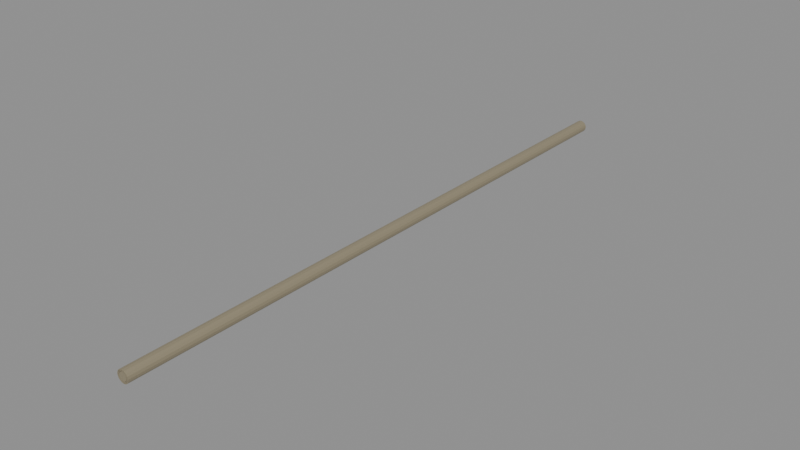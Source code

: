# Source: D04CareReachTool_r002.blend  (saved by Blender 4.3.34; exported with 4.5.12 LTS)
import bpy
from mathutils import Matrix  # noqa: F401  (used for matrix-valued properties, if any)

bpy.ops.wm.read_factory_settings(use_empty=True)
scene = bpy.context.scene
scene.name = 'Scene'

# ---- materials (node trees are filled in below, after node groups)
mat_d04caretoolchampagne = bpy.data.materials.new('D04CareToolChampagne')
mat_d04caretoolchampagne.diffuse_color = (0.46, 0.4, 0.27, 1.0)

# ---- material node trees
mat_d04caretoolchampagne.use_nodes = True; mat_d04caretoolchampagne.node_tree.nodes.clear()
_N = mat_d04caretoolchampagne.node_tree.nodes; _L = mat_d04caretoolchampagne.node_tree.links
n0 = _N.new('ShaderNodeBsdfPrincipled'); n0.name = 'Principled BSDF'; n0.location = (10, 300)
n0.inputs[0].default_value = (0.46, 0.4, 0.27, 1.0)
n0.inputs[1].default_value = 0.6
n0.inputs[2].default_value = 0.45
n1 = _N.new('ShaderNodeOutputMaterial'); n1.name = 'Material Output'; n1.location = (300, 300)
_L.new(n0.outputs[0], n1.inputs[0])
n1.is_active_output = True

# ---- meshes
me_d04pc_caretube_0 = bpy.data.meshes.new('D04PC_CareTube_0')
me_d04pc_caretube_0.from_pydata([(0.012, 0.0, 0.0), (0.01109, 0.0, 0.004592), (0.008485, 0.0, 0.008485), (0.004592, 0.0, 0.01109), (7.348e-19, 0.0, 0.012), (-0.004592, 0.0, 0.01109), (-0.008485, 0.0, 0.008485), (-0.01109, 0.0, 0.004592), (-0.012, 0.0, 1.47e-18), (-0.01109, 0.0, -0.004592), (-0.008485, 0.0, -0.008485), (-0.004592, 0.0, -0.01109), (-2.204e-18, 0.0, -0.012), (0.004592, 0.0, -0.01109), (0.008485, 0.0, -0.008485), (0.01109, 0.0, -0.004592), (0.012, -1.2, 0.0), (0.01109, -1.2, 0.004592), (0.008485, -1.2, 0.008485), (0.004592, -1.2, 0.01109), (7.348e-19, -1.2, 0.012), (-0.004592, -1.2, 0.01109), (-0.008485, -1.2, 0.008485), (-0.01109, -1.2, 0.004592), (-0.012, -1.2, 1.47e-18), (-0.01109, -1.2, -0.004592), (-0.008485, -1.2, -0.008485), (-0.004592, -1.2, -0.01109), (-2.204e-18, -1.2, -0.012), (0.004592, -1.2, -0.01109), (0.008485, -1.2, -0.008485), (0.01109, -1.2, -0.004592), (0.0105, 0.0, 0.0), (0.009701, 0.0, 0.004018), (0.007425, 0.0, 0.007425), (0.004018, 0.0, 0.009701), (6.429e-19, 0.0, 0.0105), (-0.004018, 0.0, 0.009701), (-0.007425, 0.0, 0.007425), (-0.009701, 0.0, 0.004018), (-0.0105, 0.0, 1.286e-18), (-0.009701, 0.0, -0.004018), (-0.007425, 0.0, -0.007425), (-0.004018, 0.0, -0.009701), (-1.929e-18, 0.0, -0.0105), (0.004018, 0.0, -0.009701), (0.007425, 0.0, -0.007425), (0.009701, 0.0, -0.004018), (0.0105, -1.2, 0.0), (0.009701, -1.2, 0.004018), (0.007425, -1.2, 0.007425), (0.004018, -1.2, 0.009701), (6.429e-19, -1.2, 0.0105), (-0.004018, -1.2, 0.009701), (-0.007425, -1.2, 0.007425), (-0.009701, -1.2, 0.004018), (-0.0105, -1.2, 1.286e-18), (-0.009701, -1.2, -0.004018), (-0.007425, -1.2, -0.007425), (-0.004018, -1.2, -0.009701), (-1.929e-18, -1.2, -0.0105), (0.004018, -1.2, -0.009701), (0.007425, -1.2, -0.007425), (0.009701, -1.2, -0.004018)], [], [(0, 1, 17, 16), (32, 48, 49, 33), (0, 32, 33, 1), (16, 17, 49, 48), (1, 2, 18, 17), (33, 49, 50, 34), (1, 33, 34, 2), (17, 18, 50, 49), (2, 3, 19, 18), (34, 50, 51, 35), (2, 34, 35, 3), (18, 19, 51, 50), (3, 4, 20, 19), (35, 51, 52, 36), (3, 35, 36, 4), (19, 20, 52, 51), (4, 5, 21, 20), (36, 52, 53, 37), (4, 36, 37, 5), (20, 21, 53, 52), (5, 6, 22, 21), (37, 53, 54, 38), (5, 37, 38, 6), (21, 22, 54, 53), (6, 7, 23, 22), (38, 54, 55, 39), (6, 38, 39, 7), (22, 23, 55, 54), (7, 8, 24, 23), (39, 55, 56, 40), (7, 39, 40, 8), (23, 24, 56, 55), (8, 9, 25, 24), (40, 56, 57, 41), (8, 40, 41, 9), (24, 25, 57, 56), (9, 10, 26, 25), (41, 57, 58, 42), (9, 41, 42, 10), (25, 26, 58, 57), (10, 11, 27, 26), (42, 58, 59, 43), (10, 42, 43, 11), (26, 27, 59, 58), (11, 12, 28, 27), (43, 59, 60, 44), (11, 43, 44, 12), (27, 28, 60, 59), (12, 13, 29, 28), (44, 60, 61, 45), (12, 44, 45, 13), (28, 29, 61, 60), (13, 14, 30, 29), (45, 61, 62, 46), (13, 45, 46, 14), (29, 30, 62, 61), (14, 15, 31, 30), (46, 62, 63, 47), (14, 46, 47, 15), (30, 31, 63, 62), (15, 0, 16, 31), (47, 63, 48, 32), (15, 47, 32, 0), (31, 16, 48, 63)])
me_d04pc_caretube_0.materials.append(mat_d04caretoolchampagne)
me_d04pc_caretube_0.update()
me_d04pc_caretube_1 = bpy.data.meshes.new('D04PC_CareTube_1')
me_d04pc_caretube_1.from_pydata([(0.01, 0.0, 0.0), (0.009239, 0.0, 0.003827), (0.007071, 0.0, 0.007071), (0.003827, 0.0, 0.009239), (6.123e-19, 0.0, 0.01), (-0.003827, 0.0, 0.009239), (-0.007071, 0.0, 0.007071), (-0.009239, 0.0, 0.003827), (-0.01, 0.0, 1.225e-18), (-0.009239, 0.0, -0.003827), (-0.007071, 0.0, -0.007071), (-0.003827, 0.0, -0.009239), (-1.837e-18, 0.0, -0.01), (0.003827, 0.0, -0.009239), (0.007071, 0.0, -0.007071), (0.009239, 0.0, -0.003827), (0.01, -1.2, 0.0), (0.009239, -1.2, 0.003827), (0.007071, -1.2, 0.007071), (0.003827, -1.2, 0.009239), (6.123e-19, -1.2, 0.01), (-0.003827, -1.2, 0.009239), (-0.007071, -1.2, 0.007071), (-0.009239, -1.2, 0.003827), (-0.01, -1.2, 1.225e-18), (-0.009239, -1.2, -0.003827), (-0.007071, -1.2, -0.007071), (-0.003827, -1.2, -0.009239), (-1.837e-18, -1.2, -0.01), (0.003827, -1.2, -0.009239), (0.007071, -1.2, -0.007071), (0.009239, -1.2, -0.003827), (0.0085, 0.0, 0.0), (0.007853, 0.0, 0.003253), (0.00601, 0.0, 0.00601), (0.003253, 0.0, 0.007853), (5.205e-19, 0.0, 0.0085), (-0.003253, 0.0, 0.007853), (-0.00601, 0.0, 0.00601), (-0.007853, 0.0, 0.003253), (-0.0085, 0.0, 1.041e-18), (-0.007853, 0.0, -0.003253), (-0.00601, 0.0, -0.00601), (-0.003253, 0.0, -0.007853), (-1.561e-18, 0.0, -0.0085), (0.003253, 0.0, -0.007853), (0.00601, 0.0, -0.00601), (0.007853, 0.0, -0.003253), (0.0085, -1.2, 0.0), (0.007853, -1.2, 0.003253), (0.00601, -1.2, 0.00601), (0.003253, -1.2, 0.007853), (5.205e-19, -1.2, 0.0085), (-0.003253, -1.2, 0.007853), (-0.00601, -1.2, 0.00601), (-0.007853, -1.2, 0.003253), (-0.0085, -1.2, 1.041e-18), (-0.007853, -1.2, -0.003253), (-0.00601, -1.2, -0.00601), (-0.003253, -1.2, -0.007853), (-1.561e-18, -1.2, -0.0085), (0.003253, -1.2, -0.007853), (0.00601, -1.2, -0.00601), (0.007853, -1.2, -0.003253)], [], [(0, 1, 17, 16), (32, 48, 49, 33), (0, 32, 33, 1), (16, 17, 49, 48), (1, 2, 18, 17), (33, 49, 50, 34), (1, 33, 34, 2), (17, 18, 50, 49), (2, 3, 19, 18), (34, 50, 51, 35), (2, 34, 35, 3), (18, 19, 51, 50), (3, 4, 20, 19), (35, 51, 52, 36), (3, 35, 36, 4), (19, 20, 52, 51), (4, 5, 21, 20), (36, 52, 53, 37), (4, 36, 37, 5), (20, 21, 53, 52), (5, 6, 22, 21), (37, 53, 54, 38), (5, 37, 38, 6), (21, 22, 54, 53), (6, 7, 23, 22), (38, 54, 55, 39), (6, 38, 39, 7), (22, 23, 55, 54), (7, 8, 24, 23), (39, 55, 56, 40), (7, 39, 40, 8), (23, 24, 56, 55), (8, 9, 25, 24), (40, 56, 57, 41), (8, 40, 41, 9), (24, 25, 57, 56), (9, 10, 26, 25), (41, 57, 58, 42), (9, 41, 42, 10), (25, 26, 58, 57), (10, 11, 27, 26), (42, 58, 59, 43), (10, 42, 43, 11), (26, 27, 59, 58), (11, 12, 28, 27), (43, 59, 60, 44), (11, 43, 44, 12), (27, 28, 60, 59), (12, 13, 29, 28), (44, 60, 61, 45), (12, 44, 45, 13), (28, 29, 61, 60), (13, 14, 30, 29), (45, 61, 62, 46), (13, 45, 46, 14), (29, 30, 62, 61), (14, 15, 31, 30), (46, 62, 63, 47), (14, 46, 47, 15), (30, 31, 63, 62), (15, 0, 16, 31), (47, 63, 48, 32), (15, 47, 32, 0), (31, 16, 48, 63)])
me_d04pc_caretube_1.materials.append(mat_d04caretoolchampagne)
me_d04pc_caretube_1.update()
me_d04pc_caretube_2 = bpy.data.meshes.new('D04PC_CareTube_2')
me_d04pc_caretube_2.from_pydata([(0.008, 0.0, 0.0), (0.007391, 0.0, 0.003061), (0.005657, 0.0, 0.005657), (0.003061, 0.0, 0.007391), (4.899e-19, 0.0, 0.008), (-0.003061, 0.0, 0.007391), (-0.005657, 0.0, 0.005657), (-0.007391, 0.0, 0.003061), (-0.008, 0.0, 9.797e-19), (-0.007391, 0.0, -0.003061), (-0.005657, 0.0, -0.005657), (-0.003061, 0.0, -0.007391), (-1.47e-18, 0.0, -0.008), (0.003061, 0.0, -0.007391), (0.005657, 0.0, -0.005657), (0.007391, 0.0, -0.003061), (0.008, -1.2, 0.0), (0.007391, -1.2, 0.003061), (0.005657, -1.2, 0.005657), (0.003061, -1.2, 0.007391), (4.899e-19, -1.2, 0.008), (-0.003061, -1.2, 0.007391), (-0.005657, -1.2, 0.005657), (-0.007391, -1.2, 0.003061), (-0.008, -1.2, 9.797e-19), (-0.007391, -1.2, -0.003061), (-0.005657, -1.2, -0.005657), (-0.003061, -1.2, -0.007391), (-1.47e-18, -1.2, -0.008), (0.003061, -1.2, -0.007391), (0.005657, -1.2, -0.005657), (0.007391, -1.2, -0.003061)], [], [(15, 14, 13, 12, 11, 10, 9, 8, 7, 6, 5, 4, 3, 2, 1, 0), (16, 17, 18, 19, 20, 21, 22, 23, 24, 25, 26, 27, 28, 29, 30, 31), (0, 1, 17, 16), (1, 2, 18, 17), (2, 3, 19, 18), (3, 4, 20, 19), (4, 5, 21, 20), (5, 6, 22, 21), (6, 7, 23, 22), (7, 8, 24, 23), (8, 9, 25, 24), (9, 10, 26, 25), (10, 11, 27, 26), (11, 12, 28, 27), (12, 13, 29, 28), (13, 14, 30, 29), (14, 15, 31, 30), (15, 0, 16, 31)])
me_d04pc_caretube_2.materials.append(mat_d04caretoolchampagne)
me_d04pc_caretube_2.update()

# ---- objects
ob_d04pc_caretube_0 = bpy.data.objects.new('D04PC_CareTube_0', me_d04pc_caretube_0)
ob_d04pc_caretube_1 = bpy.data.objects.new('D04PC_CareTube_1', me_d04pc_caretube_1)
ob_d04pc_caretube_2 = bpy.data.objects.new('D04PC_CareTube_2', me_d04pc_caretube_2)

# ---- transforms, parenting, visibility, modifiers, constraints
ob_d04pc_caretube_0.location = (0.0, 0.0, 0.0)
ob_d04pc_caretube_1.location = (0.0, 0.0, 0.0)
ob_d04pc_caretube_2.location = (0.0, 0.0, 0.0)

# ---- collection membership
scene.collection.objects.link(ob_d04pc_caretube_0)
scene.collection.objects.link(ob_d04pc_caretube_1)
scene.collection.objects.link(ob_d04pc_caretube_2)

# ---- scene / render settings (as saved in the file)
scene.frame_start = 1; scene.frame_end = 250; scene.frame_set(1)
scene.render.engine = 'BLENDER_EEVEE_NEXT'
bpy.context.view_layer.update()

# ---- added for rendering (the .blend has no active camera and no usable light): camera, sun + grey world if the file has none
cam_auto = bpy.data.cameras.new('AutoCamera')
cam_auto.lens = 50.0
cam_auto.sensor_width = 36.0
cam_auto.clip_end = 1000.0
ob_auto_camera = bpy.data.objects.new('AutoCamera', cam_auto)
scene.collection.objects.link(ob_auto_camera)
ob_auto_camera.location = (1.11071, -1.93286, 0.888571)
ob_auto_camera.rotation_euler = (1.09748, -7.21219e-08, 0.694738)
scene.camera = ob_auto_camera
light_auto_sun = bpy.data.lights.new('AutoSun', 'SUN')
light_auto_sun.energy = 3.0
light_auto_sun.angle = 0.0523599
ob_auto_sun = bpy.data.objects.new('AutoSun', light_auto_sun)
scene.collection.objects.link(ob_auto_sun)
ob_auto_sun.rotation_euler = (0.872665, 0.174533, 0.523599)
if scene.world is None:
    world_auto = bpy.data.worlds.new('AutoWorld')
    world_auto.color = (0.3, 0.3, 0.3)
    scene.world = world_auto
bpy.context.view_layer.update()
